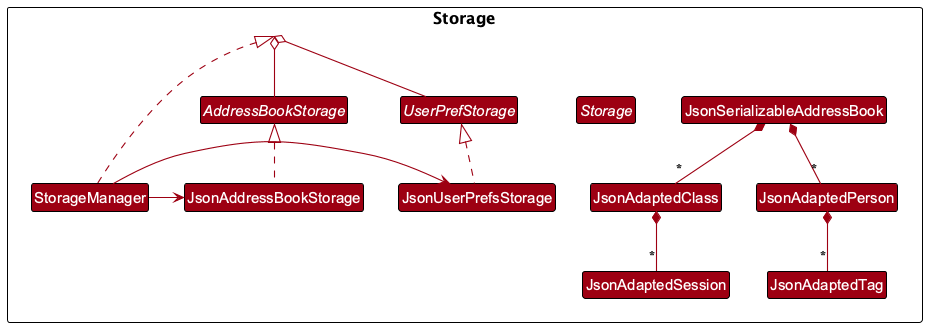

The diagram above was rendered by PlantUML. Its source (embedded in the PNG):
@startuml
' Extend storage to show session/class adapters
!include style.puml
skinparam arrowThickness 1.1
skinparam arrowColor MODEL_COLOR
skinparam classBackgroundColor MODEL_COLOR

package Storage {
  interface Storage
  interface AddressBookStorage
  interface UserPrefStorage

  class StorageManager
  class JsonAddressBookStorage
  class JsonUserPrefsStorage

  class JsonSerializableAddressBook
  class JsonAdaptedPerson
  class JsonAdaptedTag

  class JsonAdaptedClass {
    +String className
    +List<String> tutors
    +List<String> students
    +List<JsonAdaptedSession> sessions
  }

  class JsonAdaptedSession {
    +String sessionName
    +String dateTime
    +String location
    +Map<String,String> attendance  ' name -> PRESENT/ABSENT
  }
}

Storage o-- AddressBookStorage
Storage o-- UserPrefStorage

StorageManager .up.|> Storage
JsonAddressBookStorage .up.|> AddressBookStorage
JsonUserPrefsStorage .up.|> UserPrefStorage

StorageManager -right-> JsonAddressBookStorage
StorageManager -left-> JsonUserPrefsStorage

JsonSerializableAddressBook *-- "*" JsonAdaptedPerson
JsonSerializableAddressBook *-- "*" JsonAdaptedClass
JsonAdaptedClass *-- "*" JsonAdaptedSession
JsonAdaptedPerson *-- "*" JsonAdaptedTag
@enduml